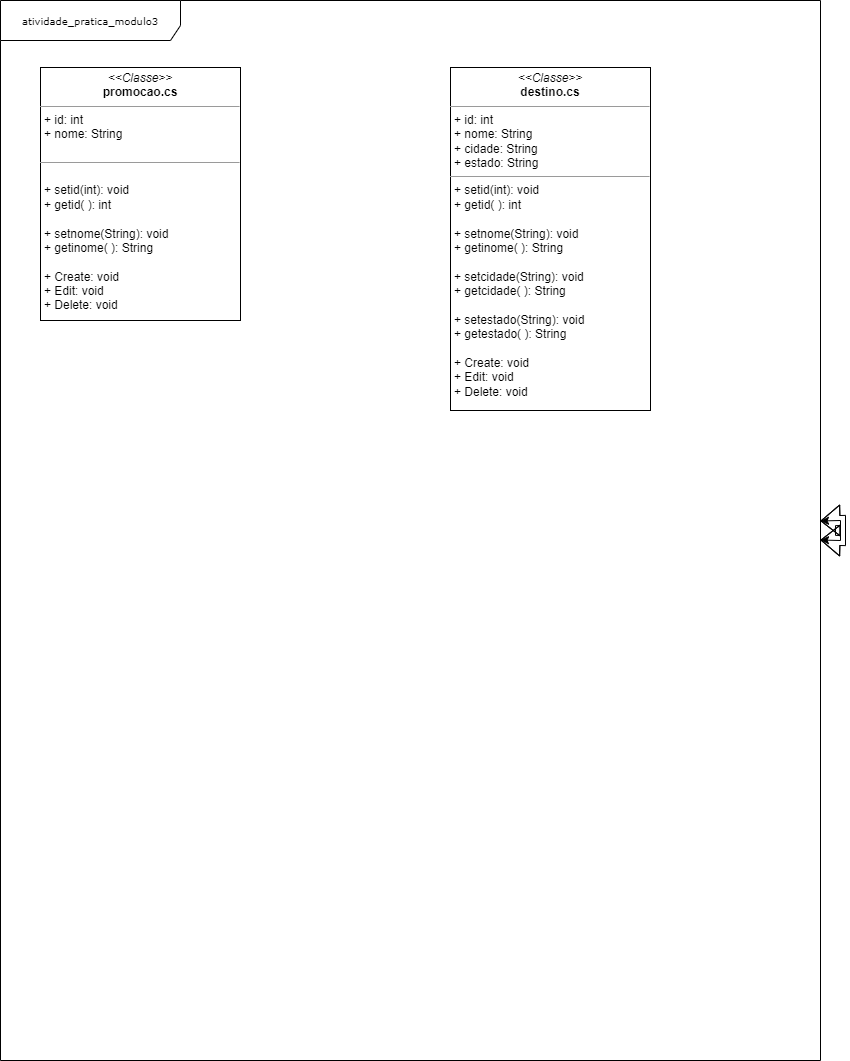

The diagram above was exported from draw.io. Its source (the exported page's mxGraphModel, read from the mxfile embedded in the PNG):
<mxGraphModel dx="1038" dy="539" grid="1" gridSize="10" guides="1" tooltips="1" connect="1" arrows="1" fold="1" page="1" pageScale="1" pageWidth="850" pageHeight="1100" background="none" math="0" shadow="0">
  <root>
    <mxCell id="0" />
    <mxCell id="1" parent="0" />
    <mxCell id="17acba5748e5396b-1" value="atividade_pratica_modulo3" style="shape=umlFrame;whiteSpace=wrap;html=1;rounded=0;shadow=0;comic=0;labelBackgroundColor=none;strokeWidth=1;fontFamily=Verdana;fontSize=10;align=center;width=180;height=40;" parent="1" vertex="1">
      <mxGeometry x="20" y="20" width="820" height="1060" as="geometry" />
    </mxCell>
    <mxCell id="5d2195bd80daf111-18" value="&lt;p style=&quot;margin: 0px ; margin-top: 4px ; text-align: center&quot;&gt;&lt;i&gt;&amp;lt;&amp;lt;Classe&amp;gt;&amp;gt;&lt;/i&gt;&lt;br&gt;&lt;b&gt;promocao.cs&lt;/b&gt;&lt;/p&gt;&lt;hr size=&quot;1&quot;&gt;&lt;p style=&quot;margin: 0px ; margin-left: 4px&quot;&gt;+ id: int&lt;/p&gt;&lt;p style=&quot;margin: 0px ; margin-left: 4px&quot;&gt;+ nome: String&lt;br&gt;&lt;br&gt;&lt;/p&gt;&lt;hr size=&quot;1&quot;&gt;&lt;p style=&quot;margin: 0px 0px 0px 4px&quot;&gt;&lt;span&gt;&lt;br&gt;&lt;/span&gt;&lt;/p&gt;&lt;p style=&quot;margin: 0px 0px 0px 4px&quot;&gt;+ setid(int): void&lt;br&gt;&lt;/p&gt;&lt;p style=&quot;margin: 0px 0px 0px 4px&quot;&gt;+ getid( ): int&lt;/p&gt;&lt;p style=&quot;margin: 0px 0px 0px 4px&quot;&gt;&lt;br&gt;&lt;/p&gt;&lt;p style=&quot;margin: 0px 0px 0px 4px&quot;&gt;+ setnome(String): void&lt;br&gt;&lt;/p&gt;&lt;p style=&quot;margin: 0px 0px 0px 4px&quot;&gt;+ getinome( ): String&lt;/p&gt;&lt;p style=&quot;margin: 0px 0px 0px 4px&quot;&gt;&lt;br&gt;&lt;/p&gt;&lt;p style=&quot;margin: 0px 0px 0px 4px&quot;&gt;+ Create: void&lt;/p&gt;&lt;p style=&quot;margin: 0px 0px 0px 4px&quot;&gt;+ Edit: void&lt;/p&gt;&lt;p style=&quot;margin: 0px 0px 0px 4px&quot;&gt;+ Delete: void&lt;/p&gt;" style="verticalAlign=top;align=left;overflow=fill;fontSize=12;fontFamily=Helvetica;html=1;rounded=0;shadow=0;comic=0;labelBackgroundColor=none;strokeWidth=1" parent="1" vertex="1">
      <mxGeometry x="60" y="87" width="200" height="253" as="geometry" />
    </mxCell>
    <mxCell id="J7G6F1o_btqku1tyQFBI-1" value="&lt;p style=&quot;margin: 0px ; margin-top: 4px ; text-align: center&quot;&gt;&lt;i&gt;&amp;lt;&amp;lt;Classe&amp;gt;&amp;gt;&lt;/i&gt;&lt;br&gt;&lt;b&gt;destino.cs&lt;/b&gt;&lt;/p&gt;&lt;hr size=&quot;1&quot;&gt;&lt;p style=&quot;margin: 0px ; margin-left: 4px&quot;&gt;+ id: int&lt;/p&gt;&lt;p style=&quot;margin: 0px ; margin-left: 4px&quot;&gt;+ nome: String&lt;/p&gt;&lt;p style=&quot;margin: 0px ; margin-left: 4px&quot;&gt;+ cidade: String&lt;/p&gt;&lt;p style=&quot;margin: 0px ; margin-left: 4px&quot;&gt;+ estado: String&lt;/p&gt;&lt;hr size=&quot;1&quot;&gt;&lt;p style=&quot;margin: 0px 0px 0px 4px&quot;&gt;+ setid(int): void&lt;br&gt;&lt;/p&gt;&lt;p style=&quot;margin: 0px 0px 0px 4px&quot;&gt;+ getid( ): int&lt;/p&gt;&lt;p style=&quot;margin: 0px 0px 0px 4px&quot;&gt;&lt;br&gt;&lt;/p&gt;&lt;p style=&quot;margin: 0px 0px 0px 4px&quot;&gt;+ setnome(String): void&lt;br&gt;&lt;/p&gt;&lt;p style=&quot;margin: 0px 0px 0px 4px&quot;&gt;+ getinome( ): String&lt;/p&gt;&lt;p style=&quot;margin: 0px 0px 0px 4px&quot;&gt;&lt;br&gt;&lt;/p&gt;&lt;p style=&quot;margin: 0px 0px 0px 4px&quot;&gt;+ setcidade(String): void&lt;br&gt;&lt;/p&gt;&lt;p style=&quot;margin: 0px 0px 0px 4px&quot;&gt;+ getcidade( ): String&lt;/p&gt;&lt;p style=&quot;margin: 0px 0px 0px 4px&quot;&gt;&lt;br&gt;&lt;/p&gt;&lt;p style=&quot;margin: 0px 0px 0px 4px&quot;&gt;+ setestado(String): void&lt;br&gt;&lt;/p&gt;&lt;p style=&quot;margin: 0px 0px 0px 4px&quot;&gt;+ getestado( ): String&lt;/p&gt;&lt;p style=&quot;margin: 0px 0px 0px 4px&quot;&gt;&lt;br&gt;&lt;/p&gt;&lt;p style=&quot;margin: 0px 0px 0px 4px&quot;&gt;+ Create: void&lt;/p&gt;&lt;p style=&quot;margin: 0px 0px 0px 4px&quot;&gt;+ Edit: void&lt;/p&gt;&lt;p style=&quot;margin: 0px 0px 0px 4px&quot;&gt;+ Delete: void&lt;/p&gt;" style="verticalAlign=top;align=left;overflow=fill;fontSize=12;fontFamily=Helvetica;html=1;rounded=0;shadow=0;comic=0;labelBackgroundColor=none;strokeWidth=1" parent="1" vertex="1">
      <mxGeometry x="470" y="87" width="200" height="343" as="geometry" />
    </mxCell>
    <mxCell id="J7G6F1o_btqku1tyQFBI-2" value="" style="shape=flexArrow;endArrow=classic;startArrow=classic;html=1;rounded=0;" parent="1" source="17acba5748e5396b-1" target="17acba5748e5396b-1" edge="1">
      <mxGeometry width="100" height="100" relative="1" as="geometry">
        <mxPoint x="300" y="400" as="sourcePoint" />
        <mxPoint x="400" y="300" as="targetPoint" />
      </mxGeometry>
    </mxCell>
    <mxCell id="J7G6F1o_btqku1tyQFBI-5" value="" style="endArrow=classic;startArrow=classic;html=1;rounded=0;" parent="1" source="17acba5748e5396b-1" target="17acba5748e5396b-1" edge="1">
      <mxGeometry width="50" height="50" relative="1" as="geometry">
        <mxPoint x="290" y="190" as="sourcePoint" />
        <mxPoint x="340" y="140" as="targetPoint" />
      </mxGeometry>
    </mxCell>
  </root>
</mxGraphModel>